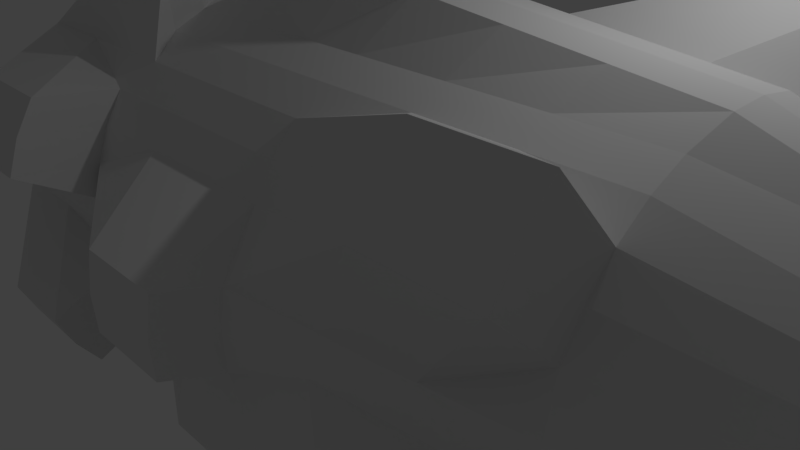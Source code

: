 # Source: pinecone.blend  (saved by Blender 2.78.0; exported with 4.5.12 LTS)
import bpy
from mathutils import Matrix  # noqa: F401  (used for matrix-valued properties, if any)

bpy.ops.wm.read_factory_settings(use_empty=True)
scene = bpy.context.scene
scene.name = 'Scene'

# ---- collections
col_collection_1 = bpy.data.collections.new('Collection 1'); scene.collection.children.link(col_collection_1)

# ---- world
world_world = bpy.data.worlds.new('World'); scene.world = world_world
world_world.color = (0.05088, 0.05088, 0.05088)
world_world.use_sun_shadow = False
world_world.sun_shadow_jitter_overblur = 0.0
world_world.cycles.sampling_method = 'MANUAL'

# ---- cameras
cam_camera = bpy.data.cameras.new('Camera')
cam_camera.clip_end = 100.0
cam_camera.lens = 35.0
cam_camera.sensor_width = 32.0
cam_camera.sensor_height = 18.0
cam_camera.ortho_scale = 7.314
cam_camera.dof.focus_distance = 0.0
cam_camera.dof.aperture_fstop = 128.0

# ---- lights
light_lamp = bpy.data.lights.new('Lamp', 'POINT')
light_lamp.transmission_factor = 0.0
light_lamp.cutoff_distance = 30.0
light_lamp.energy = 100.0
light_lamp.shadow_buffer_clip_start = 1.001
light_lamp.shadow_soft_size = 0.1
light_lamp.shadow_maximum_resolution = 0.006
light_lamp.use_absolute_resolution = True

# ---- meshes
me_cylinder = bpy.data.meshes.new('Cylinder')
me_cylinder.from_pydata([(8.915e-08, 0.2493, -1.195), (1.293e-07, 0.09031, 1.53), (0.04863, 0.2445, -1.195), (0.01762, 0.08857, 1.53), (0.09539, 0.2303, -1.195), (0.03456, 0.08343, 1.53), (0.1385, 0.2073, -1.195), (0.05017, 0.07509, 1.53), (0.1763, 0.1763, -1.195), (0.06386, 0.06386, 1.53), (0.2073, 0.1385, -1.195), (0.07509, 0.05017, 1.53), (0.2303, 0.09539, -1.195), (0.08343, 0.03456, 1.53), (0.2445, 0.04863, -1.195), (0.08857, 0.01762, 1.53), (0.2493, 2.328e-07, -1.195), (0.09031, 2.983e-07, 1.53), (0.2445, -0.04863, -1.195), (0.08857, -0.01762, 1.53), (0.2303, -0.09539, -1.195), (0.08343, -0.03456, 1.53), (0.2073, -0.1385, -1.195), (0.07509, -0.05017, 1.53), (0.1763, -0.1763, -1.195), (0.06386, -0.06386, 1.53), (0.1385, -0.2073, -1.195), (0.05017, -0.07509, 1.53), (0.09539, -0.2303, -1.195), (0.03456, -0.08343, 1.53), (0.04863, -0.2445, -1.195), (0.01762, -0.08857, 1.53), (7.924e-09, -0.2493, -1.195), (9.992e-08, -0.09031, 1.53), (-0.04863, -0.2445, -1.195), (-0.01762, -0.08857, 1.53), (-0.09539, -0.2303, -1.195), (-0.03456, -0.08343, 1.53), (-0.1385, -0.2073, -1.195), (-0.05017, -0.07509, 1.53), (-0.1763, -0.1763, -1.195), (-0.06386, -0.06386, 1.53), (-0.2073, -0.1385, -1.195), (-0.07509, -0.05017, 1.53), (-0.2303, -0.09539, -1.195), (-0.08343, -0.03456, 1.53), (-0.2445, -0.04863, -1.195), (-0.08857, -0.01762, 1.53), (-0.2493, 4.546e-07, -1.195), (-0.09031, 3.786e-07, 1.53), (-0.2445, 0.04863, -1.195), (-0.08857, 0.01762, 1.53), (-0.2303, 0.09539, -1.195), (-0.08343, 0.03456, 1.53), (-0.2073, 0.1385, -1.195), (-0.07509, 0.05017, 1.53), (-0.1763, 0.1763, -1.195), (-0.06386, 0.06386, 1.53), (-0.1385, 0.2073, -1.195), (-0.05017, 0.07509, 1.53), (-0.09539, 0.2303, -1.195), (-0.03456, 0.08343, 1.53), (-0.04863, 0.2445, -1.195), (-0.01762, 0.08857, 1.53), (0.0, 1.0, 0.0), (0.4047, 1.435, 0.1875), (0.5923, 1.378, 0.1875), (0.7652, 1.285, 0.1875), (0.7071, 0.7071, 0.0), (0.8315, 0.5556, 0.0), (0.9239, 0.3827, 0.0), (0.9808, 0.1951, 0.0), (1.0, 7.55e-08, 0.0), (1.381, -0.335, 0.1318), (1.324, -0.5225, 0.1318), (1.231, -0.6954, 0.1318), (0.7071, -0.7071, 0.0), (0.5556, -0.8315, 0.0), (0.3827, -0.9239, 0.0), (0.1951, -0.9808, 0.0), (-3.258e-07, -1.427, 0.2397), (-0.1951, -1.408, 0.2397), (-0.3827, -1.351, 0.2397), (-0.5556, -0.8315, 0.0), (-0.7071, -0.7071, 0.0), (-0.8315, -0.5556, 0.0), (-1.344, -0.6267, 0.0), (-1.401, -0.4392, 0.0), (-1.0, 9.656e-07, 0.0), (-0.9808, 0.1951, 0.0), (-0.9239, 0.3827, 0.0), (-0.8315, 0.5556, 0.0), (-1.074, 1.095, 0.0), (-0.9221, 1.22, 0.0), (-0.7492, 1.312, 0.0), (-0.1951, 0.9808, 0.0), (0.4047, 1.435, -0.01251), (0.1951, 0.9808, -0.4), (0.1951, 0.9808, -0.6), (0.1951, 0.9808, -0.8), (0.5923, 1.378, -0.01251), (0.3827, 0.9239, -0.4), (0.3827, 0.9239, -0.6), (0.3827, 0.9239, -0.8), (0.7652, 1.285, -0.01251), (0.5556, 0.8315, -0.4), (0.8008, 1.253, -0.3569), (0.8008, 1.253, -0.5569), (0.7071, 0.7071, -0.2), (0.7071, 0.7071, -0.4), (0.9524, 1.128, -0.3569), (0.9524, 1.128, -0.5569), (0.8315, 0.5556, -0.2), (0.8315, 0.5556, -0.4), (1.077, 0.9769, -0.3569), (1.077, 0.9769, -0.5569), (0.9239, 0.3827, -0.3364), (0.9239, 0.3827, -0.4), (0.9239, 0.3827, -0.6), (0.9239, 0.3827, -0.8), (0.9808, 0.1951, -0.3568), (1.351, 0.1951, -0.2812), (1.351, 0.1951, -0.4812), (0.9808, 0.1951, -0.8), (1.0, 7.55e-08, -0.3568), (1.371, 7.55e-08, -0.2812), (1.371, 7.55e-08, -0.4812), (1.0, 7.55e-08, -0.8), (0.9808, -0.1951, -0.3568), (0.9808, -0.1951, -0.4), (0.9808, -0.1951, -0.6), (0.9808, -0.1951, -0.8), (1.324, -0.5225, -0.06817), (0.9239, -0.3827, -0.4), (1.329, -0.6212, -0.2857), (1.329, -0.6212, -0.4857), (1.231, -0.6954, -0.06817), (0.8315, -0.5556, -0.4), (1.237, -0.7941, -0.2857), (1.237, -0.7941, -0.4857), (0.7071, -0.7071, -0.2), (0.7071, -0.7071, -0.4), (1.113, -0.9456, -0.2857), (1.113, -0.9456, -0.4857), (0.5556, -0.8315, -0.2), (0.5556, -0.8315, -0.4), (0.5556, -0.8315, -0.6), (0.5556, -0.8315, -0.8), (0.3827, -0.9239, -0.2), (0.3827, -0.9239, -0.4), (0.3827, -0.9239, -0.6), (0.3827, -0.9239, -0.8), (0.1951, -0.9808, -0.2), (0.1951, -0.9808, -0.4), (0.1951, -1.459, -0.2878), (0.1951, -1.459, -0.4878), (-3.258e-07, -1.427, 0.03965), (-3.258e-07, -1.0, -0.4), (-3.258e-07, -1.478, -0.2878), (-3.258e-07, -1.478, -0.4878), (-0.1951, -1.408, 0.03965), (-0.1951, -0.9808, -0.4), (-0.1951, -1.459, -0.2878), (-0.1951, -1.459, -0.4878), (-0.3827, -1.351, 0.03965), (-0.3827, -0.9239, -0.4), (-0.3827, -0.9239, -0.6), (-0.3827, -0.9239, -0.8), (-0.5556, -0.8315, -0.2), (-0.5556, -0.8315, -0.4), (-0.5556, -0.8315, -0.6), (-0.5556, -0.8315, -0.8), (-0.7071, -0.7071, -0.2), (-0.7071, -0.7071, -0.4), (-1.203, -0.9652, -0.2916), (-1.203, -0.9652, -0.4916), (-0.8315, -0.5556, -0.2), (-0.8315, -0.5556, -0.4), (-1.327, -0.8137, -0.2916), (-1.327, -0.8137, -0.4916), (-1.344, -0.6267, -0.2), (-0.9239, -0.3827, -0.4), (-1.277, -0.5277, -0.2916), (-1.277, -0.5277, -0.4916), (-1.401, -0.4392, -0.2), (-0.9808, -0.1951, -0.4), (-1.468, -0.1951, -0.258), (-1.468, -0.1951, -0.458), (-1.0, 9.656e-07, -0.2), (-1.0, 9.656e-07, -0.4), (-1.487, 9.656e-07, -0.258), (-1.487, 9.656e-07, -0.458), (-0.9808, 0.1951, -0.2), (-0.9808, 0.1951, -0.4), (-1.119, 0.251, -0.321), (-1.119, 0.251, -0.521), (-0.9239, 0.3827, -0.2), (-0.9239, 0.3827, -0.4), (-1.31, 0.5721, -0.321), (-1.31, 0.5721, -0.521), (-0.8315, 0.5556, -0.2), (-0.8315, 0.5556, -0.4), (-1.218, 0.745, -0.321), (-1.218, 0.745, -0.521), (-1.074, 1.095, -0.2), (-0.7071, 0.7071, -0.4), (-0.7071, 0.7071, -0.6), (-0.7071, 0.7071, -0.8), (-0.9221, 1.22, -0.2), (-0.5556, 0.8315, -0.4), (-0.5556, 0.8315, -0.6), (-0.5556, 0.8315, -0.8), (-0.7492, 1.312, -0.2), (-0.3827, 0.9239, -0.4), (-0.3827, 1.39, -0.3662), (-0.3827, 1.39, -0.5662), (-0.1951, 0.9808, -0.2), (-0.1951, 0.9808, -0.4), (-0.1951, 1.447, -0.3662), (-0.1951, 1.447, -0.5662), (0.0, 1.466, -0.5662), (0.0, 1.466, -0.3662), (0.0, 1.0, -0.4), (0.0, 1.0, -0.2), (0.0, 1.0, 0.1408), (0.2999, 1.208, 0.2346), (0.4875, 1.151, 0.2346), (0.6604, 1.058, 0.2346), (0.7071, 0.7071, 0.1408), (0.8315, 0.5556, 0.1408), (0.9239, 0.3827, 0.1408), (0.9808, 0.1951, 0.1408), (1.0, 7.55e-08, 0.1408), (1.181, -0.265, 0.2067), (1.124, -0.4526, 0.2067), (1.031, -0.6255, 0.2067), (0.7071, -0.7071, 0.1408), (0.5556, -0.8315, 0.1408), (0.3827, -0.9239, 0.1408), (0.1951, -0.9808, 0.1408), (-3.258e-07, -1.213, 0.2606), (-0.1951, -1.194, 0.2606), (-0.3827, -1.137, 0.2606), (-0.5556, -0.8315, 0.1408), (-0.7071, -0.7071, 0.1408), (-0.8315, -0.5556, 0.1408), (-1.134, -0.5047, 0.1408), (-1.191, -0.3171, 0.1408), (-1.0, 9.656e-07, 0.1408), (-0.9808, 0.1951, 0.1408), (-0.9239, 0.3827, 0.1408), (-0.8315, 0.5556, 0.1408), (-0.8904, 0.9013, 0.1408), (-0.7388, 1.026, 0.1408), (-0.566, 1.118, 0.1408), (-0.1951, 0.9808, 0.1408), (0.0, 1.52, 0.6537), (0.0, 1.52, 0.8685), (0.0, 1.0, 0.7852), (0.2213, 1.038, 0.8086), (0.2475, 1.615, 0.9154), (0.2737, 1.671, 0.724), (0.4089, 0.9806, 0.8086), (0.4351, 1.037, 0.6173), (0.4613, 1.094, 0.4259), (0.5818, 0.8882, 0.8086), (0.608, 0.945, 0.6173), (0.6342, 1.002, 0.4259), (0.7071, 0.7071, 0.7852), (1.25, 0.9905, 0.8259), (1.25, 0.9905, 0.6111), (0.8315, 0.5556, 0.7852), (1.374, 0.8389, 0.8259), (1.374, 0.8389, 0.6111), (0.9239, 0.3827, 0.7852), (1.467, 0.666, 0.8259), (1.467, 0.666, 0.6111), (0.9808, 0.1951, 0.7852), (0.9808, 0.1951, 0.5704), (0.9808, 0.1951, 0.3556), (1.0, 7.55e-08, 0.7852), (1.0, 7.55e-08, 0.5704), (1.0, 7.55e-08, 0.3556), (1.031, -0.2126, 0.8017), (1.081, -0.2301, 0.6034), (1.131, -0.2475, 0.4051), (0.9738, -0.4002, 0.8017), (1.024, -0.4176, 0.6034), (1.074, -0.4351, 0.4051), (0.8814, -0.5731, 0.8017), (0.9314, -0.5905, 0.6034), (0.9814, -0.608, 0.4051), (0.7071, -0.7071, 0.7852), (0.7071, -0.7071, 0.5704), (0.7071, -0.7071, 0.3556), (0.5556, -0.8315, 0.7852), (0.8716, -1.255, 0.8068), (0.8716, -1.255, 0.592), (0.3827, -0.9239, 0.7852), (0.6988, -1.348, 0.8068), (0.6988, -1.348, 0.592), (0.1951, -0.9808, 0.7852), (0.5112, -1.405, 0.8068), (0.5112, -1.405, 0.592), (-3.258e-07, -1.053, 0.8152), (-3.258e-07, -1.107, 0.6303), (-3.258e-07, -1.16, 0.4455), (-0.1951, -1.034, 0.8152), (-0.1951, -1.087, 0.6303), (-0.1951, -1.141, 0.4455), (-0.3827, -0.9772, 0.8152), (-0.3827, -1.031, 0.6303), (-0.3827, -1.084, 0.4455), (-0.5556, -0.8315, 0.7852), (-0.9844, -1.023, 0.7938), (-0.9844, -1.023, 0.5791), (-0.7071, -0.7071, 0.7852), (-1.136, -0.8988, 0.7938), (-1.136, -0.8988, 0.5791), (-0.8315, -0.5556, 0.7852), (-1.26, -0.7473, 0.7938), (-1.26, -0.7473, 0.5791), (-0.9764, -0.4132, 0.7852), (-1.029, -0.4437, 0.5704), (-1.082, -0.4742, 0.3556), (-1.033, -0.2256, 0.7852), (-1.086, -0.2561, 0.5704), (-1.138, -0.2866, 0.3556), (-1.0, 9.656e-07, 0.7852), (-1.0, 9.656e-07, 0.5704), (-1.0, 9.656e-07, 0.3556), (-0.9808, 0.1951, 0.7852), (-0.9808, 0.1951, 0.5704), (-0.9808, 0.1951, 0.3556), (-0.9239, 0.3827, 0.7852), (-1.485, 0.3827, 0.8873), (-1.485, 0.3827, 0.6725), (-0.8315, 0.5556, 0.7852), (-1.393, 0.5556, 0.8873), (-1.393, 0.5556, 0.6725), (-0.7529, 0.7556, 0.7852), (-0.7987, 0.8042, 0.5704), (-0.8446, 0.8527, 0.3556), (-0.6014, 0.88, 0.7852), (-0.6472, 0.9285, 0.5704), (-0.693, 0.9771, 0.3556), (-0.4285, 0.9724, 0.7852), (-0.4743, 1.021, 0.5704), (-0.5201, 1.069, 0.3556), (-0.1951, 0.9808, 0.7852), (-0.1951, 0.9808, 0.5704), (-0.1951, 0.9808, 0.3556), (-4.32e-05, 0.6687, 1.201), (0.1409, 0.6786, 1.21), (0.2663, 0.6406, 1.21), (0.3819, 0.5788, 1.21), (0.4727, 0.4729, 1.201), (0.5558, 0.3715, 1.201), (0.6176, 0.256, 1.201), (0.6556, 0.1306, 1.201), (0.6685, 0.0001303, 1.201), (0.6757, -0.1373, 1.207), (0.6377, -0.2627, 1.207), (0.5759, -0.3783, 1.207), (0.4727, -0.4726, 1.201), (0.3714, -0.5557, 1.201), (0.2558, -0.6175, 1.201), (0.1304, -0.6556, 1.201), (-4.341e-05, -0.6898, 1.213), (-0.1305, -0.677, 1.213), (-0.2559, -0.6389, 1.213), (-0.3715, -0.5557, 1.201), (-0.4728, -0.4726, 1.201), (-0.5559, -0.3713, 1.201), (-0.6388, -0.268, 1.201), (-0.6769, -0.1425, 1.201), (-0.6686, 0.0001309, 1.201), (-0.6557, 0.1306, 1.201), (-0.6177, 0.256, 1.201), (-0.5559, 0.3716, 1.201), (-0.4912, 0.4924, 1.201), (-0.3899, 0.5755, 1.201), (-0.2743, 0.6373, 1.201), (-0.1305, 0.6558, 1.201)], [], [(352, 1, 3, 353), (353, 3, 5, 354), (354, 5, 7, 355), (355, 7, 9, 356), (356, 9, 11, 357), (357, 11, 13, 358), (358, 13, 15, 359), (359, 15, 17, 360), (360, 17, 19, 361), (361, 19, 21, 362), (362, 21, 23, 363), (363, 23, 25, 364), (364, 25, 27, 365), (365, 27, 29, 366), (366, 29, 31, 367), (367, 31, 33, 368), (368, 33, 35, 369), (369, 35, 37, 370), (370, 37, 39, 371), (371, 39, 41, 372), (372, 41, 43, 373), (373, 43, 45, 374), (374, 45, 47, 375), (375, 47, 49, 376), (376, 49, 51, 377), (377, 51, 53, 378), (378, 53, 55, 379), (379, 55, 57, 380), (380, 57, 59, 381), (381, 59, 61, 382), (3, 1, 63, 61, 59, 57, 55, 53, 51, 49, 47, 45, 43, 41, 39, 37, 35, 33, 31, 29, 27, 25, 23, 21, 19, 17, 15, 13, 11, 9, 7, 5), (382, 61, 63, 383), (383, 63, 1, 352), (0, 2, 4, 6, 8, 10, 12, 14, 16, 18, 20, 22, 24, 26, 28, 30, 32, 34, 36, 38, 40, 42, 44, 46, 48, 50, 52, 54, 56, 58, 60, 62), (216, 95, 64, 223), (212, 94, 95, 216), (208, 93, 94, 212), (204, 92, 93, 208), (200, 91, 92, 204), (196, 90, 91, 200), (192, 89, 90, 196), (188, 88, 89, 192), (184, 87, 88, 188), (180, 86, 87, 184), (176, 85, 86, 180), (172, 84, 85, 176), (168, 83, 84, 172), (164, 82, 83, 168), (160, 81, 82, 164), (156, 80, 81, 160), (152, 79, 80, 156), (148, 78, 79, 152), (144, 77, 78, 148), (140, 76, 77, 144), (136, 75, 76, 140), (132, 74, 75, 136), (128, 73, 74, 132), (124, 72, 73, 128), (120, 71, 72, 124), (116, 70, 71, 120), (112, 69, 70, 116), (108, 68, 69, 112), (104, 67, 68, 108), (100, 66, 67, 104), (96, 65, 66, 100), (223, 64, 65, 96), (0, 220, 99, 2), (220, 221, 98, 99), (221, 222, 97, 98), (222, 223, 96, 97), (2, 99, 103, 4), (99, 98, 102, 103), (98, 97, 101, 102), (97, 96, 100, 101), (4, 103, 107, 6), (103, 102, 106, 107), (102, 101, 105, 106), (101, 100, 104, 105), (6, 107, 111, 8), (107, 106, 110, 111), (106, 105, 109, 110), (105, 104, 108, 109), (8, 111, 115, 10), (111, 110, 114, 115), (110, 109, 113, 114), (109, 108, 112, 113), (10, 115, 119, 12), (115, 114, 118, 119), (114, 113, 117, 118), (113, 112, 116, 117), (12, 119, 123, 14), (119, 118, 122, 123), (118, 117, 121, 122), (117, 116, 120, 121), (14, 123, 127, 16), (123, 122, 126, 127), (122, 121, 125, 126), (121, 120, 124, 125), (16, 127, 131, 18), (127, 126, 130, 131), (126, 125, 129, 130), (125, 124, 128, 129), (18, 131, 135, 20), (131, 130, 134, 135), (130, 129, 133, 134), (129, 128, 132, 133), (20, 135, 139, 22), (135, 134, 138, 139), (134, 133, 137, 138), (133, 132, 136, 137), (22, 139, 143, 24), (139, 138, 142, 143), (138, 137, 141, 142), (137, 136, 140, 141), (24, 143, 147, 26), (143, 142, 146, 147), (142, 141, 145, 146), (141, 140, 144, 145), (26, 147, 151, 28), (147, 146, 150, 151), (146, 145, 149, 150), (145, 144, 148, 149), (28, 151, 155, 30), (151, 150, 154, 155), (150, 149, 153, 154), (149, 148, 152, 153), (30, 155, 159, 32), (155, 154, 158, 159), (154, 153, 157, 158), (153, 152, 156, 157), (32, 159, 163, 34), (159, 158, 162, 163), (158, 157, 161, 162), (157, 156, 160, 161), (34, 163, 167, 36), (163, 162, 166, 167), (162, 161, 165, 166), (161, 160, 164, 165), (36, 167, 171, 38), (167, 166, 170, 171), (166, 165, 169, 170), (165, 164, 168, 169), (38, 171, 175, 40), (171, 170, 174, 175), (170, 169, 173, 174), (169, 168, 172, 173), (40, 175, 179, 42), (175, 174, 178, 179), (174, 173, 177, 178), (173, 172, 176, 177), (42, 179, 183, 44), (179, 178, 182, 183), (178, 177, 181, 182), (177, 176, 180, 181), (44, 183, 187, 46), (183, 182, 186, 187), (182, 181, 185, 186), (181, 180, 184, 185), (46, 187, 191, 48), (187, 186, 190, 191), (186, 185, 189, 190), (185, 184, 188, 189), (48, 191, 195, 50), (191, 190, 194, 195), (190, 189, 193, 194), (189, 188, 192, 193), (50, 195, 199, 52), (195, 194, 198, 199), (194, 193, 197, 198), (193, 192, 196, 197), (52, 199, 203, 54), (199, 198, 202, 203), (198, 197, 201, 202), (197, 196, 200, 201), (54, 203, 207, 56), (203, 202, 206, 207), (202, 201, 205, 206), (201, 200, 204, 205), (56, 207, 211, 58), (207, 206, 210, 211), (206, 205, 209, 210), (205, 204, 208, 209), (58, 211, 215, 60), (211, 210, 214, 215), (210, 209, 213, 214), (209, 208, 212, 213), (60, 215, 219, 62), (215, 214, 218, 219), (214, 213, 217, 218), (213, 212, 216, 217), (62, 219, 220, 0), (219, 218, 221, 220), (218, 217, 222, 221), (217, 216, 223, 222), (95, 255, 224, 64), (94, 254, 255, 95), (93, 253, 254, 94), (92, 252, 253, 93), (91, 251, 252, 92), (90, 250, 251, 91), (89, 249, 250, 90), (88, 248, 249, 89), (87, 247, 248, 88), (86, 246, 247, 87), (85, 245, 246, 86), (84, 244, 245, 85), (83, 243, 244, 84), (82, 242, 243, 83), (81, 241, 242, 82), (80, 240, 241, 81), (79, 239, 240, 80), (78, 238, 239, 79), (77, 237, 238, 78), (76, 236, 237, 77), (75, 235, 236, 76), (74, 234, 235, 75), (73, 233, 234, 74), (72, 232, 233, 73), (71, 231, 232, 72), (70, 230, 231, 71), (69, 229, 230, 70), (68, 228, 229, 69), (67, 227, 228, 68), (66, 226, 227, 67), (65, 225, 226, 66), (64, 224, 225, 65), (255, 351, 256, 224), (351, 350, 257, 256), (350, 349, 258, 257), (254, 348, 351, 255), (348, 347, 350, 351), (347, 346, 349, 350), (253, 345, 348, 254), (345, 344, 347, 348), (344, 343, 346, 347), (252, 342, 345, 253), (342, 341, 344, 345), (341, 340, 343, 344), (251, 339, 342, 252), (339, 338, 341, 342), (338, 337, 340, 341), (250, 336, 339, 251), (336, 335, 338, 339), (335, 334, 337, 338), (249, 333, 336, 250), (333, 332, 335, 336), (332, 331, 334, 335), (248, 330, 333, 249), (330, 329, 332, 333), (329, 328, 331, 332), (247, 327, 330, 248), (327, 326, 329, 330), (326, 325, 328, 329), (246, 324, 327, 247), (324, 323, 326, 327), (323, 322, 325, 326), (245, 321, 324, 246), (321, 320, 323, 324), (320, 319, 322, 323), (244, 318, 321, 245), (318, 317, 320, 321), (317, 316, 319, 320), (243, 315, 318, 244), (315, 314, 317, 318), (314, 313, 316, 317), (242, 312, 315, 243), (312, 311, 314, 315), (311, 310, 313, 314), (241, 309, 312, 242), (309, 308, 311, 312), (308, 307, 310, 311), (240, 306, 309, 241), (306, 305, 308, 309), (305, 304, 307, 308), (239, 303, 306, 240), (303, 302, 305, 306), (302, 301, 304, 305), (238, 300, 303, 239), (300, 299, 302, 303), (299, 298, 301, 302), (237, 297, 300, 238), (297, 296, 299, 300), (296, 295, 298, 299), (236, 294, 297, 237), (294, 293, 296, 297), (293, 292, 295, 296), (235, 291, 294, 236), (291, 290, 293, 294), (290, 289, 292, 293), (234, 288, 291, 235), (288, 287, 290, 291), (287, 286, 289, 290), (233, 285, 288, 234), (285, 284, 287, 288), (284, 283, 286, 287), (232, 282, 285, 233), (282, 281, 284, 285), (281, 280, 283, 284), (231, 279, 282, 232), (279, 278, 281, 282), (278, 277, 280, 281), (230, 276, 279, 231), (276, 275, 278, 279), (275, 274, 277, 278), (229, 273, 276, 230), (273, 272, 275, 276), (272, 271, 274, 275), (228, 270, 273, 229), (270, 269, 272, 273), (269, 268, 271, 272), (227, 267, 270, 228), (267, 266, 269, 270), (266, 265, 268, 269), (226, 264, 267, 227), (264, 263, 266, 267), (263, 262, 265, 266), (225, 261, 264, 226), (261, 260, 263, 264), (260, 259, 262, 263), (224, 256, 261, 225), (256, 257, 260, 261), (257, 258, 259, 260), (349, 383, 352, 258), (346, 382, 383, 349), (343, 381, 382, 346), (340, 380, 381, 343), (337, 379, 380, 340), (334, 378, 379, 337), (331, 377, 378, 334), (328, 376, 377, 331), (325, 375, 376, 328), (322, 374, 375, 325), (319, 373, 374, 322), (316, 372, 373, 319), (313, 371, 372, 316), (310, 370, 371, 313), (307, 369, 370, 310), (304, 368, 369, 307), (301, 367, 368, 304), (298, 366, 367, 301), (295, 365, 366, 298), (292, 364, 365, 295), (289, 363, 364, 292), (286, 362, 363, 289), (283, 361, 362, 286), (280, 360, 361, 283), (277, 359, 360, 280), (274, 358, 359, 277), (271, 357, 358, 274), (268, 356, 357, 271), (265, 355, 356, 268), (262, 354, 355, 265), (259, 353, 354, 262), (258, 352, 353, 259)])
me_cylinder.use_remesh_preserve_volume = False
me_cylinder.use_remesh_preserve_attributes = False
me_cylinder.use_mirror_vertex_groups = False
me_cylinder.update()

# ---- objects
ob_cylinder = bpy.data.objects.new('Cylinder', me_cylinder)
ob_lamp = bpy.data.objects.new('Lamp', light_lamp)
ob_camera = bpy.data.objects.new('Camera', cam_camera)

# ---- transforms, parenting, visibility, modifiers, constraints
ob_cylinder.location = (0.0, 0.0, 0.6574)
ob_cylinder.rotation_euler = (-1.571, -1.222, -1.571)
ob_cylinder.scale = (2.417, 2.417, 5.786)
ob_cylinder.lineart.crease_threshold = 0.0
ob_lamp.location = (4.076, 1.005, 5.904)
ob_lamp.rotation_euler = (0.6503, 0.05522, 1.866)
ob_lamp.lock_rotations_4d = False
ob_lamp.empty_display_type = 'ARROWS'
ob_lamp.color = (0.0, 0.0, 0.0, 0.0)
ob_lamp.lineart.crease_threshold = 0.0
ob_camera.location = (7.481, -6.508, 5.344)
ob_camera.rotation_euler = (1.109, 0.0, 0.8149)
ob_camera.lock_rotations_4d = False
ob_camera.empty_display_type = 'ARROWS'
ob_camera.color = (0.0, 0.0, 0.0, 0.0)
ob_camera.display_type = 'WIRE'
ob_camera.lineart.crease_threshold = 0.0

# ---- collection membership
col_collection_1.objects.link(ob_cylinder)
col_collection_1.objects.link(ob_lamp)
col_collection_1.objects.link(ob_camera)

# ---- scene / render settings (as saved in the file)
scene.camera = ob_camera
scene.frame_start = 1; scene.frame_end = 250; scene.frame_set(1)
scene.render.engine = 'BLENDER_EEVEE_NEXT'
scene.render.resolution_percentage = 50
scene.render.dither_intensity = 0.0
scene.cycles.use_denoising = False
scene.cycles.samples = 128
scene.cycles.sampling_pattern = 'TABULATED_SOBOL'
scene.cycles.light_sampling_threshold = 0.0
scene.cycles.use_adaptive_sampling = False
scene.cycles.use_light_tree = False
scene.cycles.blur_glossy = 0.0
scene.cycles.sample_clamp_indirect = 0.0
scene.view_settings.view_transform = 'Standard'
bpy.context.view_layer.update()
